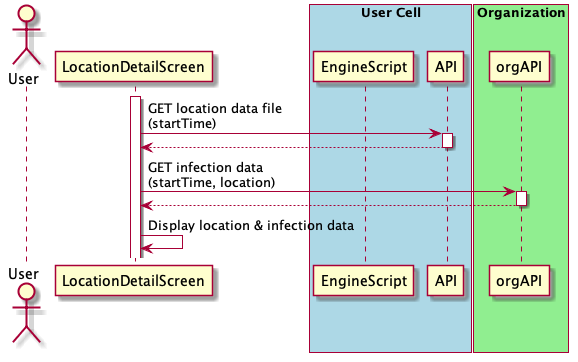

The diagram above was rendered by PlantUML. Its source (embedded in the PNG):
@startuml LocationDetailScreen

actor User
participant LocationDetailScreen

box "User Cell" #LightBlue
  participant EngineScript
  participant API
end box

box "Organization" #LightGreen
  participant orgAPI
end box

activate LocationDetailScreen
  LocationDetailScreen -> API : GET location data file\n(startTime)
  activate API
  LocationDetailScreen <-- API
  deactivate API
  LocationDetailScreen -> orgAPI : GET infection data\n(startTime, location)
  activate orgAPI
  LocationDetailScreen <-- orgAPI
  deactivate orgAPI
  LocationDetailScreen -> LocationDetailScreen : Display location & infection data

@enduml